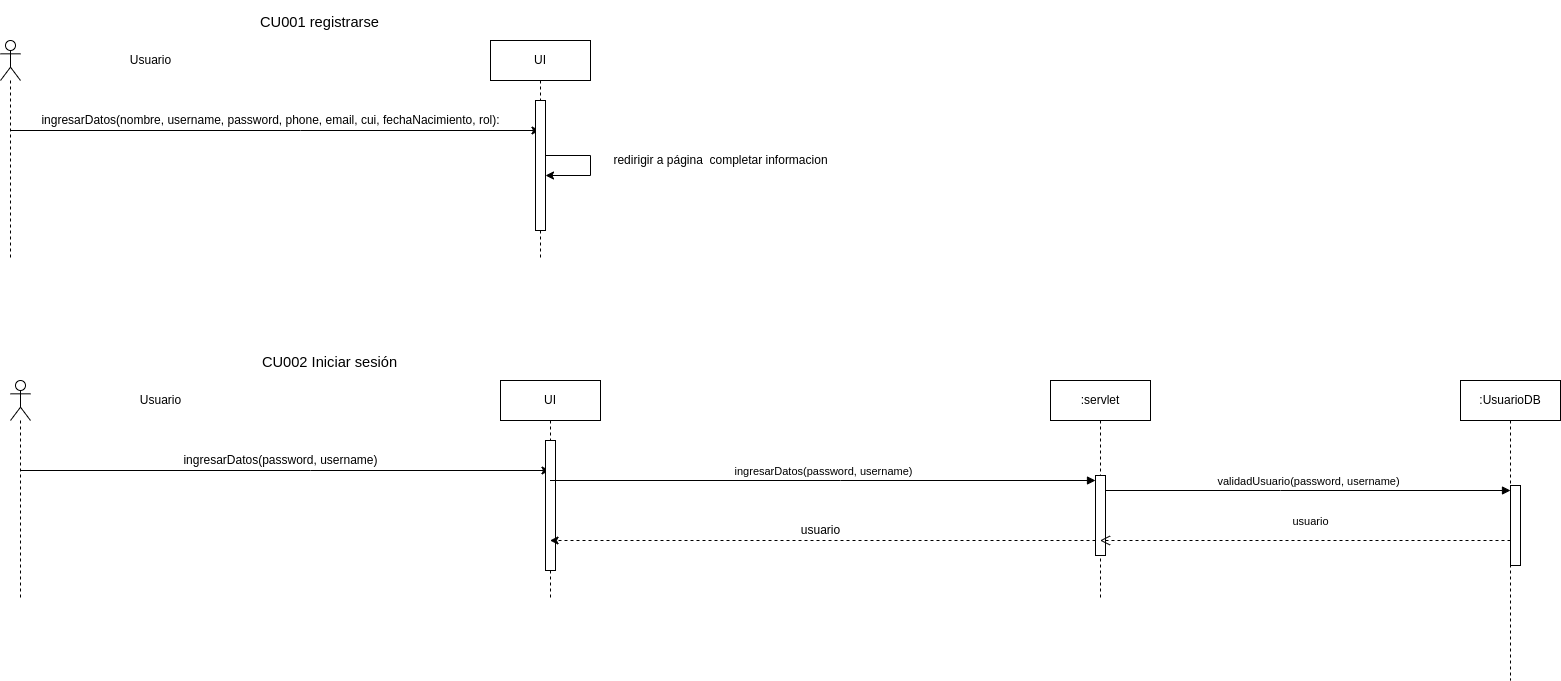

The diagram above was exported from draw.io. Its source (the exported page's mxGraphModel, read from the mxfile embedded in the PNG):
<mxGraphModel dx="671" dy="842" grid="1" gridSize="10" guides="1" tooltips="1" connect="1" arrows="1" fold="1" page="1" pageScale="1" pageWidth="827" pageHeight="1169" math="0" shadow="0">
  <root>
    <mxCell id="0" />
    <mxCell id="1" parent="0" />
    <mxCell id="ccbSfFG4aq5ONJhQmhn7-9" style="edgeStyle=elbowEdgeStyle;rounded=0;orthogonalLoop=1;jettySize=auto;html=1;elbow=vertical;curved=0;" edge="1" parent="1" source="ccbSfFG4aq5ONJhQmhn7-10" target="ccbSfFG4aq5ONJhQmhn7-17">
      <mxGeometry relative="1" as="geometry">
        <Array as="points">
          <mxPoint x="1170" y="170" />
        </Array>
        <mxPoint x="1399.5" y="170" as="targetPoint" />
      </mxGeometry>
    </mxCell>
    <mxCell id="ccbSfFG4aq5ONJhQmhn7-10" value="" style="shape=umlLifeline;perimeter=lifelinePerimeter;whiteSpace=wrap;html=1;container=1;dropTarget=0;collapsible=0;recursiveResize=0;outlineConnect=0;portConstraint=eastwest;newEdgeStyle={&quot;edgeStyle&quot;:&quot;elbowEdgeStyle&quot;,&quot;elbow&quot;:&quot;vertical&quot;,&quot;curved&quot;:0,&quot;rounded&quot;:0};participant=umlActor;" vertex="1" parent="1">
      <mxGeometry x="870" y="80" width="20" height="220" as="geometry" />
    </mxCell>
    <mxCell id="ccbSfFG4aq5ONJhQmhn7-13" value="&lt;p style=&quot;margin-bottom: 0cm; direction: ltr; line-height: 1px; text-align: left; background: transparent; font-size: medium;&quot;&gt;&lt;font face=&quot;Arial, serif&quot;&gt;&lt;font style=&quot;font-size: 11pt;&quot;&gt;CU001 registrarse&lt;/font&gt;&lt;/font&gt;&lt;/p&gt;" style="text;html=1;align=center;verticalAlign=middle;resizable=0;points=[];autosize=1;strokeColor=none;fillColor=none;" vertex="1" parent="1">
      <mxGeometry x="1119" y="40" width="140" height="30" as="geometry" />
    </mxCell>
    <mxCell id="ccbSfFG4aq5ONJhQmhn7-14" value="Usuario" style="text;html=1;align=center;verticalAlign=middle;resizable=0;points=[];autosize=1;strokeColor=none;fillColor=none;" vertex="1" parent="1">
      <mxGeometry x="990" y="85" width="60" height="30" as="geometry" />
    </mxCell>
    <mxCell id="ccbSfFG4aq5ONJhQmhn7-15" value="ingresarDatos(nombre, username, password, phone, email, cui, fechaNacimiento, rol):" style="text;html=1;align=center;verticalAlign=middle;resizable=0;points=[];autosize=1;strokeColor=none;fillColor=none;" vertex="1" parent="1">
      <mxGeometry x="900" y="145" width="480" height="30" as="geometry" />
    </mxCell>
    <mxCell id="ccbSfFG4aq5ONJhQmhn7-17" value="UI" style="shape=umlLifeline;perimeter=lifelinePerimeter;whiteSpace=wrap;html=1;container=1;dropTarget=0;collapsible=0;recursiveResize=0;outlineConnect=0;portConstraint=eastwest;newEdgeStyle={&quot;edgeStyle&quot;:&quot;elbowEdgeStyle&quot;,&quot;elbow&quot;:&quot;vertical&quot;,&quot;curved&quot;:0,&quot;rounded&quot;:0};" vertex="1" parent="1">
      <mxGeometry x="1360" y="80" width="100" height="220" as="geometry" />
    </mxCell>
    <mxCell id="ccbSfFG4aq5ONJhQmhn7-18" value="" style="html=1;points=[];perimeter=orthogonalPerimeter;outlineConnect=0;targetShapes=umlLifeline;portConstraint=eastwest;newEdgeStyle={&quot;edgeStyle&quot;:&quot;elbowEdgeStyle&quot;,&quot;elbow&quot;:&quot;vertical&quot;,&quot;curved&quot;:0,&quot;rounded&quot;:0};" vertex="1" parent="ccbSfFG4aq5ONJhQmhn7-17">
      <mxGeometry x="45" y="60" width="10" height="130" as="geometry" />
    </mxCell>
    <mxCell id="ccbSfFG4aq5ONJhQmhn7-43" style="edgeStyle=elbowEdgeStyle;rounded=0;orthogonalLoop=1;jettySize=auto;html=1;elbow=vertical;curved=0;" edge="1" parent="ccbSfFG4aq5ONJhQmhn7-17" source="ccbSfFG4aq5ONJhQmhn7-18" target="ccbSfFG4aq5ONJhQmhn7-18">
      <mxGeometry relative="1" as="geometry">
        <Array as="points">
          <mxPoint x="100" y="125" />
        </Array>
      </mxGeometry>
    </mxCell>
    <mxCell id="ccbSfFG4aq5ONJhQmhn7-28" style="edgeStyle=elbowEdgeStyle;rounded=0;orthogonalLoop=1;jettySize=auto;html=1;elbow=vertical;curved=0;" edge="1" parent="1" source="ccbSfFG4aq5ONJhQmhn7-29" target="ccbSfFG4aq5ONJhQmhn7-33">
      <mxGeometry relative="1" as="geometry">
        <Array as="points">
          <mxPoint x="1180" y="510" />
        </Array>
        <mxPoint x="1409.5" y="510" as="targetPoint" />
      </mxGeometry>
    </mxCell>
    <mxCell id="ccbSfFG4aq5ONJhQmhn7-29" value="" style="shape=umlLifeline;perimeter=lifelinePerimeter;whiteSpace=wrap;html=1;container=1;dropTarget=0;collapsible=0;recursiveResize=0;outlineConnect=0;portConstraint=eastwest;newEdgeStyle={&quot;edgeStyle&quot;:&quot;elbowEdgeStyle&quot;,&quot;elbow&quot;:&quot;vertical&quot;,&quot;curved&quot;:0,&quot;rounded&quot;:0};participant=umlActor;" vertex="1" parent="1">
      <mxGeometry x="880" y="420" width="20" height="220" as="geometry" />
    </mxCell>
    <mxCell id="ccbSfFG4aq5ONJhQmhn7-30" value="&lt;p style=&quot;margin-bottom: 0cm; direction: ltr; line-height: 1px; text-align: left; background: transparent; font-size: medium;&quot;&gt;&lt;font face=&quot;Arial, serif&quot;&gt;&lt;font style=&quot;font-size: 11pt;&quot;&gt;CU002 Iniciar sesión&lt;/font&gt;&lt;/font&gt;&lt;/p&gt;" style="text;html=1;align=center;verticalAlign=middle;resizable=0;points=[];autosize=1;strokeColor=none;fillColor=none;" vertex="1" parent="1">
      <mxGeometry x="1119" y="380" width="160" height="30" as="geometry" />
    </mxCell>
    <mxCell id="ccbSfFG4aq5ONJhQmhn7-31" value="Usuario" style="text;html=1;align=center;verticalAlign=middle;resizable=0;points=[];autosize=1;strokeColor=none;fillColor=none;" vertex="1" parent="1">
      <mxGeometry x="1000" y="425" width="60" height="30" as="geometry" />
    </mxCell>
    <mxCell id="ccbSfFG4aq5ONJhQmhn7-32" value="ingresarDatos(password, username)" style="text;html=1;align=center;verticalAlign=middle;resizable=0;points=[];autosize=1;strokeColor=none;fillColor=none;" vertex="1" parent="1">
      <mxGeometry x="1040" y="485" width="220" height="30" as="geometry" />
    </mxCell>
    <mxCell id="ccbSfFG4aq5ONJhQmhn7-33" value="UI" style="shape=umlLifeline;perimeter=lifelinePerimeter;whiteSpace=wrap;html=1;container=1;dropTarget=0;collapsible=0;recursiveResize=0;outlineConnect=0;portConstraint=eastwest;newEdgeStyle={&quot;edgeStyle&quot;:&quot;elbowEdgeStyle&quot;,&quot;elbow&quot;:&quot;vertical&quot;,&quot;curved&quot;:0,&quot;rounded&quot;:0};" vertex="1" parent="1">
      <mxGeometry x="1370" y="420" width="100" height="220" as="geometry" />
    </mxCell>
    <mxCell id="ccbSfFG4aq5ONJhQmhn7-34" value="" style="html=1;points=[];perimeter=orthogonalPerimeter;outlineConnect=0;targetShapes=umlLifeline;portConstraint=eastwest;newEdgeStyle={&quot;edgeStyle&quot;:&quot;elbowEdgeStyle&quot;,&quot;elbow&quot;:&quot;vertical&quot;,&quot;curved&quot;:0,&quot;rounded&quot;:0};" vertex="1" parent="ccbSfFG4aq5ONJhQmhn7-33">
      <mxGeometry x="45" y="60" width="10" height="130" as="geometry" />
    </mxCell>
    <mxCell id="ccbSfFG4aq5ONJhQmhn7-35" value="ingresarDatos(password, username)" style="html=1;verticalAlign=bottom;endArrow=block;edgeStyle=elbowEdgeStyle;elbow=vertical;curved=0;rounded=0;" edge="1" parent="1" source="ccbSfFG4aq5ONJhQmhn7-33" target="ccbSfFG4aq5ONJhQmhn7-37">
      <mxGeometry relative="1" as="geometry">
        <mxPoint x="1470" y="525" as="sourcePoint" />
        <Array as="points">
          <mxPoint x="1710" y="520" />
        </Array>
      </mxGeometry>
    </mxCell>
    <mxCell id="ccbSfFG4aq5ONJhQmhn7-36" value=":servlet" style="shape=umlLifeline;perimeter=lifelinePerimeter;whiteSpace=wrap;html=1;container=1;dropTarget=0;collapsible=0;recursiveResize=0;outlineConnect=0;portConstraint=eastwest;newEdgeStyle={&quot;edgeStyle&quot;:&quot;elbowEdgeStyle&quot;,&quot;elbow&quot;:&quot;vertical&quot;,&quot;curved&quot;:0,&quot;rounded&quot;:0};" vertex="1" parent="1">
      <mxGeometry x="1920" y="420" width="100" height="220" as="geometry" />
    </mxCell>
    <mxCell id="ccbSfFG4aq5ONJhQmhn7-37" value="" style="html=1;points=[];perimeter=orthogonalPerimeter;outlineConnect=0;targetShapes=umlLifeline;portConstraint=eastwest;newEdgeStyle={&quot;edgeStyle&quot;:&quot;elbowEdgeStyle&quot;,&quot;elbow&quot;:&quot;vertical&quot;,&quot;curved&quot;:0,&quot;rounded&quot;:0};" vertex="1" parent="ccbSfFG4aq5ONJhQmhn7-36">
      <mxGeometry x="45" y="95" width="10" height="80" as="geometry" />
    </mxCell>
    <mxCell id="ccbSfFG4aq5ONJhQmhn7-44" value="redirigir a página&amp;nbsp; completar informacion" style="text;html=1;align=center;verticalAlign=middle;resizable=0;points=[];autosize=1;strokeColor=none;fillColor=none;" vertex="1" parent="1">
      <mxGeometry x="1470" y="185" width="240" height="30" as="geometry" />
    </mxCell>
    <mxCell id="ccbSfFG4aq5ONJhQmhn7-59" value=":UsuarioDB" style="shape=umlLifeline;perimeter=lifelinePerimeter;whiteSpace=wrap;html=1;container=1;dropTarget=0;collapsible=0;recursiveResize=0;outlineConnect=0;portConstraint=eastwest;newEdgeStyle={&quot;edgeStyle&quot;:&quot;elbowEdgeStyle&quot;,&quot;elbow&quot;:&quot;vertical&quot;,&quot;curved&quot;:0,&quot;rounded&quot;:0};" vertex="1" parent="1">
      <mxGeometry x="2330" y="420" width="100" height="300" as="geometry" />
    </mxCell>
    <mxCell id="ccbSfFG4aq5ONJhQmhn7-60" value="" style="html=1;points=[];perimeter=orthogonalPerimeter;outlineConnect=0;targetShapes=umlLifeline;portConstraint=eastwest;newEdgeStyle={&quot;edgeStyle&quot;:&quot;elbowEdgeStyle&quot;,&quot;elbow&quot;:&quot;vertical&quot;,&quot;curved&quot;:0,&quot;rounded&quot;:0};" vertex="1" parent="ccbSfFG4aq5ONJhQmhn7-59">
      <mxGeometry x="50" y="105" width="10" height="80" as="geometry" />
    </mxCell>
    <mxCell id="ccbSfFG4aq5ONJhQmhn7-61" value="validadUsuario(password, username)" style="html=1;verticalAlign=bottom;endArrow=block;edgeStyle=elbowEdgeStyle;elbow=vertical;curved=0;rounded=0;" edge="1" target="ccbSfFG4aq5ONJhQmhn7-60" parent="1" source="ccbSfFG4aq5ONJhQmhn7-37">
      <mxGeometry relative="1" as="geometry">
        <mxPoint x="2310" y="525" as="sourcePoint" />
        <Array as="points">
          <mxPoint x="2150" y="530" />
        </Array>
      </mxGeometry>
    </mxCell>
    <mxCell id="ccbSfFG4aq5ONJhQmhn7-62" value="usuario" style="html=1;verticalAlign=bottom;endArrow=open;dashed=1;endSize=8;edgeStyle=elbowEdgeStyle;elbow=vertical;curved=0;rounded=0;" edge="1" source="ccbSfFG4aq5ONJhQmhn7-60" parent="1" target="ccbSfFG4aq5ONJhQmhn7-36">
      <mxGeometry x="-0.0256" y="-10" relative="1" as="geometry">
        <mxPoint x="2310" y="600" as="targetPoint" />
        <Array as="points">
          <mxPoint x="2230" y="580" />
        </Array>
        <mxPoint as="offset" />
      </mxGeometry>
    </mxCell>
    <mxCell id="ccbSfFG4aq5ONJhQmhn7-63" style="edgeStyle=elbowEdgeStyle;rounded=0;orthogonalLoop=1;jettySize=auto;html=1;elbow=vertical;curved=0;dashed=1;" edge="1" parent="1" source="ccbSfFG4aq5ONJhQmhn7-37" target="ccbSfFG4aq5ONJhQmhn7-33">
      <mxGeometry relative="1" as="geometry">
        <Array as="points">
          <mxPoint x="1630" y="580" />
        </Array>
      </mxGeometry>
    </mxCell>
    <mxCell id="ccbSfFG4aq5ONJhQmhn7-64" value="usuario" style="text;html=1;align=center;verticalAlign=middle;resizable=0;points=[];autosize=1;strokeColor=none;fillColor=none;" vertex="1" parent="1">
      <mxGeometry x="1660" y="555" width="60" height="30" as="geometry" />
    </mxCell>
  </root>
</mxGraphModel>